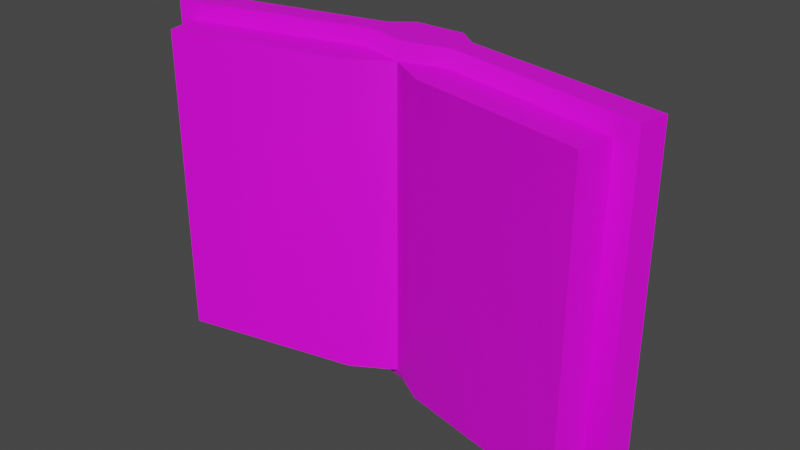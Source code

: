 # Source: book_open.blend  (saved by Blender 4.1.24; exported with 4.5.12 LTS)
import bpy
from mathutils import Matrix  # noqa: F401  (used for matrix-valued properties, if any)

bpy.ops.wm.read_factory_settings(use_empty=True)
scene = bpy.context.scene
scene.name = 'Scene'

# ---- images (referenced by path relative to the original .blend; pixels are not part of the script)
import os
ASSET_DIR = os.environ.get("B2B_ASSET_DIR", "")  # directory of the original .blend (textures are referenced by path, not embedded)
HERE = os.path.dirname(os.path.abspath(__file__))  # packed textures are extracted next to this script under _unpacked/

def load_image(name, relpath, width, height, colorspace="sRGB"):
    """Load a texture the original file referenced (path relative to the .blend, or extracted next to this script)."""
    p = next((c for c in (os.path.join(HERE, relpath), os.path.join(ASSET_DIR, relpath)) if relpath and os.path.exists(c)), "")
    if p:
        img = bpy.data.images.load(p, check_existing=True)
        img.name = name
    else:  # same state as the original file: an image datablock whose file is absent (Cycles renders it pink)
        img = bpy.data.images.new(name, width, height)
        img.source = "FILE"
        img.filepath = "//" + (relpath or name)
    img.colorspace_settings.name = colorspace
    return img
img_mage_texture_png = load_image('mage_texture.png', 'mage_texture.png', 1024, 1024, 'sRGB')

# ---- materials (node trees are filled in below, after node groups)
mat_mage = bpy.data.materials.new('mage')
mat_mage.alpha_threshold = 0.0
mat_mage.use_transparent_shadow = False
mat_mage.line_color = (0.0, 0.0, 0.0, 1.0)

# ---- node groups
ng_auto_smooth = bpy.data.node_groups.new('Auto Smooth', 'GeometryNodeTree')
_s = ng_auto_smooth.interface.new_socket(name='Geometry', in_out='OUTPUT', socket_type='NodeSocketGeometry')
_s = ng_auto_smooth.interface.new_socket(name='Geometry', in_out='INPUT', socket_type='NodeSocketGeometry')
_s = ng_auto_smooth.interface.new_socket(name='Angle', in_out='INPUT', socket_type='NodeSocketFloat')
_s.subtype = 'ANGLE'
_s.min_value = 0.0
_s.max_value = 3.142
ng_auto_smooth.is_modifier = True
_N = ng_auto_smooth.nodes; _L = ng_auto_smooth.links
n0 = _N.new('NodeGroupOutput'); n0.name = 'Group Output'; n0.location = (480, -100)
n1 = _N.new('NodeGroupInput'); n1.name = 'Group Input'; n1.location = (-420, -300)
n2 = _N.new('NodeGroupInput'); n2.name = 'Group Input.001'; n2.location = (-60, -100)
n3 = _N.new('GeometryNodeSetShadeSmooth'); n3.name = 'Set Shade Smooth'; n3.location = (120, -100)
n3.domain = 'EDGE'
n4 = _N.new('GeometryNodeSetShadeSmooth'); n4.name = 'Set Shade Smooth.001'; n4.location = (300, -100)
n5 = _N.new('GeometryNodeInputMeshEdgeAngle'); n5.name = 'Edge Angle'; n5.location = (-420, -220)
n6 = _N.new('GeometryNodeInputEdgeSmooth'); n6.name = 'Is Edge Smooth'; n6.location = (-60, -160)
n7 = _N.new('GeometryNodeInputShadeSmooth'); n7.name = 'Is Face Smooth'; n7.location = (-240, -340)
n8 = _N.new('FunctionNodeBooleanMath'); n8.name = 'Boolean Math'; n8.location = (-60, -220)
n9 = _N.new('FunctionNodeCompare'); n9.name = 'Compare'; n9.location = (-240, -180)
n9.operation = 'LESS_EQUAL'
_L.new(n5.outputs[0], n9.inputs[0])
_L.new(n4.outputs[0], n0.inputs[0])
_L.new(n1.outputs[1], n9.inputs[1])
_L.new(n9.outputs[0], n8.inputs[0])
_L.new(n7.outputs[0], n8.inputs[1])
_L.new(n2.outputs[0], n3.inputs[0])
_L.new(n6.outputs[0], n3.inputs[1])
_L.new(n3.outputs[0], n4.inputs[0])
_L.new(n8.outputs[0], n3.inputs[2])
n0.is_active_output = True

# ---- material node trees
mat_mage.use_nodes = True; mat_mage.node_tree.nodes.clear()
_N = mat_mage.node_tree.nodes; _L = mat_mage.node_tree.links
n0 = _N.new('ShaderNodeOutputMaterial'); n0.name = 'Material Output'; n0.location = (300, 300)
n1 = _N.new('ShaderNodeTexImage'); n1.name = 'Image Texture'; n1.location = (-431, 264)
n1.image = img_mage_texture_png
n2 = _N.new('ShaderNodeBsdfPrincipled'); n2.name = 'Principled BSDF'; n2.location = (-60, 160)
n2.width = 241
n2.distribution = 'GGX'
n2.subsurface_method = 'BURLEY'
n2.inputs[3].default_value = 1.45
n2.inputs[27].default_value = (0.0, 0.0, 0.0, 1.0)
n2.inputs[28].default_value = 1.0
_L.new(n1.outputs[0], n2.inputs[0])
_L.new(n2.outputs[0], n0.inputs[0])
n0.is_active_output = True

# ---- world
world_world = bpy.data.worlds.new('World'); scene.world = world_world
world_world.use_nodes = True; world_world.node_tree.nodes.clear()
_N = world_world.node_tree.nodes; _L = world_world.node_tree.links
n0 = _N.new('ShaderNodeOutputWorld'); n0.name = 'World Output'; n0.location = (300, 300)
n1 = _N.new('ShaderNodeBackground'); n1.name = 'Background'; n1.location = (10, 300)
n1.inputs[0].default_value = (0.05088, 0.05088, 0.05088, 1.0)
_L.new(n1.outputs[0], n0.inputs[0])
n0.is_active_output = True
world_world.color = (0.05088, 0.05088, 0.05088)
world_world.use_sun_shadow = False
world_world.sun_shadow_jitter_overblur = 0.0

# ---- meshes
me_spellbook_open = bpy.data.meshes.new('spellbook_open')
me_spellbook_open.from_pydata([(0.07382, 0.001252, -0.2844), (0.07382, 0.001252, 0.2844), (0.4041, -0.07527, -0.2844), (0.4041, -0.07527, 0.2844), (0.4141, -0.03037, -0.2844), (0.4141, -0.03037, 0.2844), (0.3719, -0.07839, 0.2587), (0.3719, -0.07839, -0.2588), (0.07488, -0.008652, -0.2588), (0.07488, -0.008652, 0.2587), (0.07618, 0.04062, -0.2844), (0.07618, 0.04062, 0.2844), (0.07618, 0.04062, 0.1819), (0.07618, 0.04062, -0.1819), (0.2591, 0.004089, -0.07086), (0.2591, 0.004089, -0.1819), (0.07618, 0.04062, 0.07109), (0.1301, 0.05096, 0.143), (0.1301, 0.05096, 0.11), (0.1823, 0.03935, 0.11), (0.1823, 0.03935, 0.143), (0.2589, 0.004135, 0.07109), (0.2589, 0.004135, 0.1819), (0.2527, 0.03303, 0.08098), (0.2527, 0.03303, 0.172), (0.09029, 0.05537, 0.172), (0.09029, 0.05537, 0.08098), (0.1991, 0.03561, 0.08098), (0.1991, 0.03561, 0.172), (0.1562, 0.04515, 0.09583), (0.1562, 0.04515, 0.1571), (0.1588, 0.05687, 0.1265), (0.1592, 0.05857, 0.1015), (0.1385, 0.06318, 0.1132), (0.1385, 0.06318, 0.14), (0.1592, 0.05857, 0.1512), (0.1799, 0.05397, 0.14), (0.1799, 0.05397, 0.1132), (0.07618, 0.04062, -0.07108), (0.1301, 0.05096, -0.143), (0.1301, 0.05096, -0.11), (0.1823, 0.03935, -0.11), (0.1823, 0.03935, -0.143), (0.2527, 0.03303, -0.08098), (0.2527, 0.03303, -0.172), (0.09029, 0.05537, -0.172), (0.09029, 0.05537, -0.08098), (0.1991, 0.03561, -0.08098), (0.1991, 0.03561, -0.172), (0.1562, 0.04515, -0.09583), (0.1562, 0.04515, -0.1571), (0.1588, 0.05687, -0.1265), (0.1592, 0.05857, -0.1015), (0.1385, 0.06318, -0.1132), (0.1385, 0.06318, -0.14), (0.1592, 0.05857, -0.1512), (0.1799, 0.05397, -0.14), (0.1799, 0.05397, -0.1132), (0.0, -0.01547, 0.2844), (0.0, -0.02938, 0.2587), (0.0, -0.01547, -0.2844), (0.0, -0.02938, -0.2588), (0.05664, 0.08757, 0.08098), (0.05664, 0.08757, 0.172), (0.04266, 0.06754, -0.07108), (0.05664, 0.08757, -0.08098), (0.05664, 0.08757, -0.172), (0.04266, 0.06754, -0.2844), (0.04266, 0.06754, -0.1819), (0.04266, 0.06754, 0.07103), (0.04266, 0.06754, 0.2844), (0.04266, 0.06754, 0.1819), (0.3587, -0.1344, 0.2587), (0.3587, -0.1344, -0.2588), (0.0676, -0.07037, -0.2588), (0.0676, -0.07037, 0.2587), (-0.07382, 0.001252, -0.2844), (-0.07382, 0.001252, 0.2844), (-0.4041, -0.07527, -0.2844), (-0.4041, -0.07527, 0.2844), (-0.4141, -0.03037, -0.2844), (-0.4141, -0.03037, 0.2844), (-0.3719, -0.07839, 0.2587), (-0.3719, -0.07839, -0.2588), (-0.07488, -0.008652, -0.2588), (-0.07488, -0.008652, 0.2587), (-0.07618, 0.04062, -0.2844), (-0.07618, 0.04062, 0.2844), (-0.07618, 0.04062, 0.1819), (-0.07618, 0.04062, -0.1819), (-0.2591, 0.004089, -0.07086), (-0.2591, 0.004089, -0.1819), (-0.07618, 0.04062, 0.07109), (-0.1301, 0.05096, 0.143), (-0.1301, 0.05096, 0.11), (-0.1823, 0.03935, 0.11), (-0.1823, 0.03935, 0.143), (-0.2589, 0.004135, 0.07109), (-0.2589, 0.004135, 0.1819), (-0.2527, 0.03303, 0.08098), (-0.2527, 0.03303, 0.172), (-0.09029, 0.05537, 0.172), (-0.09029, 0.05537, 0.08098), (-0.1991, 0.03561, 0.08098), (-0.1991, 0.03561, 0.172), (-0.1562, 0.04515, 0.09583), (-0.1562, 0.04515, 0.1571), (-0.1588, 0.05687, 0.1265), (-0.1592, 0.05857, 0.1015), (-0.1385, 0.06318, 0.1132), (-0.1385, 0.06318, 0.14), (-0.1592, 0.05857, 0.1512), (-0.1799, 0.05397, 0.14), (-0.1799, 0.05397, 0.1132), (-0.07618, 0.04062, -0.07108), (-0.1301, 0.05096, -0.143), (-0.1301, 0.05096, -0.11), (-0.1823, 0.03935, -0.11), (-0.1823, 0.03935, -0.143), (-0.2527, 0.03303, -0.08098), (-0.2527, 0.03303, -0.172), (-0.09029, 0.05537, -0.172), (-0.09029, 0.05537, -0.08098), (-0.1991, 0.03561, -0.08098), (-0.1991, 0.03561, -0.172), (-0.1562, 0.04515, -0.09583), (-0.1562, 0.04515, -0.1571), (-0.1588, 0.05687, -0.1265), (-0.1592, 0.05857, -0.1015), (-0.1385, 0.06318, -0.1132), (-0.1385, 0.06318, -0.14), (-0.1592, 0.05857, -0.1512), (-0.1799, 0.05397, -0.14), (-0.1799, 0.05397, -0.1132), (-0.05664, 0.08757, 0.08098), (-0.05664, 0.08757, 0.172), (-0.04266, 0.06754, -0.07108), (-0.05664, 0.08757, -0.08098), (-0.05664, 0.08757, -0.172), (-0.04266, 0.06754, -0.2844), (-0.04266, 0.06754, -0.1819), (-0.04266, 0.06754, 0.07103), (-0.04266, 0.06754, 0.2844), (-0.04266, 0.06754, 0.1819), (-0.3587, -0.1344, 0.2587), (-0.3587, -0.1344, -0.2588), (-0.0676, -0.07037, -0.2588), (-0.0676, -0.07037, 0.2587)], [], [(11, 5, 22), (0, 2, 7, 8), (1, 3, 5, 11), (71, 70, 11, 12), (2, 3, 6, 7), (38, 16, 21, 14), (5, 4, 14, 21), (2, 4, 5, 3), (67, 68, 13, 10), (64, 69, 16, 38), (62, 63, 25, 26), (18, 29, 26), (63, 135, 143, 71), (71, 12, 25, 63), (12, 28, 25), (14, 43, 47), (27, 28, 24, 23), (22, 21, 23, 24), (22, 24, 28), (17, 18, 26, 25), (29, 19, 27), (30, 17, 25), (19, 20, 28, 27), (29, 27, 26), (30, 25, 28), (20, 30, 28), (34, 33, 18, 17), (31, 36, 37), (31, 34, 35), (31, 35, 36), (31, 37, 32), (37, 36, 20, 19), (32, 37, 19, 29), (31, 33, 34), (36, 35, 30, 20), (35, 34, 17, 30), (31, 32, 33), (33, 32, 29, 18), (65, 46, 45, 66), (40, 46, 49), (68, 140, 138, 66), (68, 66, 45, 13), (48, 44, 15), (47, 43, 44, 48), (15, 44, 43, 14), (39, 45, 46, 40), (49, 47, 41), (50, 45, 39), (41, 47, 48, 42), (49, 46, 47), (50, 48, 45), (42, 48, 50), (54, 39, 40, 53), (51, 57, 56), (51, 55, 54), (51, 56, 55), (51, 52, 57), (57, 41, 42, 56), (52, 49, 41, 57), (51, 54, 53), (56, 42, 50, 55), (55, 50, 39, 54), (51, 53, 52), (53, 40, 49, 52), (27, 23, 21), (12, 22, 28), (46, 38, 47), (38, 14, 47), (45, 48, 13), (13, 48, 15), (26, 27, 16), (16, 27, 21), (3, 1, 9, 6), (10, 13, 15), (12, 11, 22), (4, 10, 15), (58, 59, 9, 1), (22, 5, 21), (15, 14, 4), (8, 61, 60, 0), (38, 46, 65, 64), (60, 76, 0), (64, 136, 141, 69), (136, 64, 65, 137), (1, 11, 87, 77), (16, 69, 62, 26), (66, 138, 137, 65), (67, 139, 140, 68), (141, 134, 62, 69), (62, 134, 135, 63), (76, 86, 10, 0), (2, 0, 10, 4), (9, 75, 72, 6), (6, 72, 73, 7), (74, 75, 59, 61), (73, 72, 75, 74), (8, 74, 61), (59, 75, 9), (8, 7, 73, 74), (87, 98, 81), (76, 84, 83, 78), (77, 87, 81, 79), (143, 88, 87, 142), (78, 83, 82, 79), (114, 90, 97, 92), (81, 97, 90, 80), (78, 79, 81, 80), (139, 86, 89, 140), (136, 114, 92, 141), (134, 102, 101, 135), (94, 102, 105), (143, 135, 101, 88), (88, 101, 104), (90, 123, 119), (103, 99, 100, 104), (98, 100, 99, 97), (98, 104, 100), (93, 101, 102, 94), (105, 103, 95), (106, 101, 93), (95, 103, 104, 96), (105, 102, 103), (106, 104, 101), (96, 104, 106), (110, 93, 94, 109), (107, 113, 112), (107, 111, 110), (107, 112, 111), (107, 108, 113), (113, 95, 96, 112), (108, 105, 95, 113), (107, 110, 109), (112, 96, 106, 111), (111, 106, 93, 110), (107, 109, 108), (109, 94, 105, 108), (137, 138, 121, 122), (116, 125, 122), (140, 89, 121, 138), (124, 91, 120), (123, 124, 120, 119), (91, 90, 119, 120), (115, 116, 122, 121), (125, 117, 123), (126, 115, 121), (117, 118, 124, 123), (125, 123, 122), (126, 121, 124), (118, 126, 124), (130, 129, 116, 115), (127, 132, 133), (127, 130, 131), (127, 131, 132), (127, 133, 128), (133, 132, 118, 117), (128, 133, 117, 125), (127, 129, 130), (132, 131, 126, 118), (131, 130, 115, 126), (127, 128, 129), (129, 128, 125, 116), (103, 97, 99), (88, 104, 98), (122, 123, 114), (114, 123, 90), (121, 89, 124), (89, 91, 124), (102, 92, 103), (92, 97, 103), (79, 82, 85, 77), (86, 91, 89), (88, 98, 87), (80, 91, 86), (58, 77, 85, 59), (98, 97, 81), (91, 80, 90), (84, 76, 60, 61), (114, 136, 137, 122), (92, 102, 134, 141), (78, 80, 86, 76), (85, 82, 144, 147), (82, 83, 145, 144), (146, 61, 59, 147), (145, 146, 147, 144), (84, 61, 146), (59, 85, 147), (84, 146, 145, 83), (71, 143, 142, 70), (86, 139, 67, 10), (11, 70, 142, 87), (58, 1, 77)])
me_spellbook_open.polygons.foreach_set('use_smooth', [True] * 191)
_k = set([(0, 2), (0, 60), (1, 3), (1, 58), (2, 3), (6, 7), (6, 9), (7, 8), (8, 61), (9, 59), (12, 22), (12, 71), (13, 15), (13, 68), (14, 15), (14, 38), (16, 21), (16, 69), (21, 22), (23, 24), (23, 27), (24, 28), (25, 26), (25, 28), (25, 63), (26, 27), (26, 62), (38, 64), (43, 44), (43, 47), (44, 48), (45, 46), (45, 48), (45, 66), (46, 47), (46, 65), (58, 77), (59, 75), (59, 85), (59, 147), (60, 76), (61, 74), (61, 84), (61, 146), (62, 63), (62, 134), (63, 135), (64, 136), (65, 66), (65, 137), (66, 138), (68, 140), (69, 141), (71, 143), (72, 73), (72, 75), (73, 74), (76, 78), (77, 79), (78, 79), (82, 83), (82, 85), (83, 84), (88, 98), (88, 143), (89, 91), (89, 140), (90, 91), (90, 114), (92, 97), (92, 141), (97, 98), (99, 100), (99, 103), (100, 104), (101, 102), (101, 104), (101, 135), (102, 103), (102, 134), (114, 136), (119, 120), (119, 123), (120, 124), (121, 122), (121, 124), (121, 138), (122, 123), (122, 137), (134, 135), (137, 138), (144, 145), (144, 147), (145, 146)])
me_spellbook_open.attributes.new('sharp_edge', 'BOOLEAN', 'EDGE').data.foreach_set('value', [ (min(e.vertices), max(e.vertices)) in _k for e in me_spellbook_open.edges])
_uv = me_spellbook_open.uv_layers.new(name='UVMap')
_uv.uv.foreach_set('vector', [0.1661, 0.4396, 0.1661, 0.4396, 0.1661, 0.4165, 0.1617, 0.2669, 0.1617, 0.2669, 0.1617, 0.2694, 0.1617, 0.2718, 0.1617, 0.4767, 0.1617, 0.4767, 0.1661, 0.4767, 0.1661, 0.4767, 0.1661, 0.4165, 0.1661, 0.4396, 0.1661, 0.421, 0.1661, 0.398, 0.1617, 0.2983, 0.1617, 0.3959, 0.1617, 0.3934, 0.1617, 0.3009, 0.1661, 0.3704, 0.1661, 0.3935, 0.1661, 0.3935, 0.1661, 0.3704, 0.1661, 0.4396, 0.1661, 0.3254, 0.1661, 0.3704, 0.1661, 0.3935, 0.1617, 0.3243, 0.1661, 0.3254, 0.1661, 0.4396, 0.1617, 0.4396, 0.1661, 0.3243, 0.1661, 0.3473, 0.1661, 0.3288, 0.1661, 0.3057, 0.1661, 0.3704, 0.1661, 0.3935, 0.1661, 0.3749, 0.1661, 0.3518, 0.6837, 0.5734, 0.6837, 0.6473, 0.6879, 0.6473, 0.6879, 0.5734, 0.6928, 0.5969, 0.6961, 0.5854, 0.6879, 0.5734, 0.6837, 0.6785, 0.6696, 0.6785, 0.6713, 0.6866, 0.6819, 0.6866, 0.6819, 0.6866, 0.6861, 0.6866, 0.6879, 0.6785, 0.6837, 0.6785, 0.6861, 0.6866, 0.7014, 0.6785, 0.6879, 0.6785, 0.709, 0.6864, 0.7082, 0.6782, 0.7015, 0.6782, 0.7014, 0.5734, 0.7014, 0.6473, 0.7081, 0.6473, 0.7081, 0.5734, 0.7089, 0.6553, 0.7089, 0.5654, 0.7081, 0.5734, 0.7081, 0.6473, 0.7089, 0.6866, 0.7081, 0.6785, 0.7014, 0.6785, 0.6928, 0.6237, 0.6928, 0.5969, 0.6879, 0.5734, 0.6879, 0.6473, 0.6961, 0.5854, 0.6993, 0.5969, 0.7014, 0.5734, 0.6961, 0.6352, 0.6928, 0.6237, 0.6879, 0.6473, 0.6993, 0.5969, 0.6993, 0.6237, 0.7014, 0.6473, 0.7014, 0.5734, 0.6961, 0.5854, 0.7014, 0.5734, 0.6879, 0.5734, 0.6961, 0.6352, 0.6879, 0.6473, 0.7014, 0.6473, 0.6993, 0.6237, 0.6961, 0.6352, 0.7014, 0.6473, 0.4614, 0.6312, 0.4614, 0.5933, 0.4661, 0.544, 0.4661, 0.5985, 0.4285, 0.5974, 0.3957, 0.5867, 0.3957, 0.6247, 0.4285, 0.5974, 0.4614, 0.5867, 0.4285, 0.5753, 0.4285, 0.5974, 0.4285, 0.5753, 0.3957, 0.5867, 0.4285, 0.5974, 0.3957, 0.6247, 0.4285, 0.6389, 0.3957, 0.5933, 0.3957, 0.6312, 0.3909, 0.5985, 0.3909, 0.544, 0.4285, 0.5837, 0.3957, 0.5933, 0.3909, 0.544, 0.4285, 0.5304, 0.4285, 0.5974, 0.4614, 0.6247, 0.4614, 0.5867, 0.3957, 0.6312, 0.4285, 0.6426, 0.4285, 0.6116, 0.3909, 0.5985, 0.4285, 0.6426, 0.4614, 0.6312, 0.4661, 0.5985, 0.4285, 0.6116, 0.4285, 0.5974, 0.4285, 0.6389, 0.4614, 0.6247, 0.4614, 0.5933, 0.4285, 0.5837, 0.4285, 0.5304, 0.4661, 0.544, 0.6838, 0.6469, 0.688, 0.6469, 0.688, 0.573, 0.6838, 0.573, 0.6929, 0.6234, 0.688, 0.6469, 0.6962, 0.6349, 0.682, 0.5338, 0.6714, 0.5338, 0.6697, 0.5418, 0.6838, 0.5418, 0.682, 0.5338, 0.6838, 0.5418, 0.688, 0.5418, 0.6862, 0.5337, 0.7015, 0.5418, 0.7082, 0.5418, 0.709, 0.5337, 0.7015, 0.6469, 0.7082, 0.6469, 0.7082, 0.573, 0.7015, 0.573, 0.709, 0.565, 0.7082, 0.573, 0.7082, 0.6469, 0.709, 0.6551, 0.6929, 0.5966, 0.688, 0.573, 0.688, 0.6469, 0.6929, 0.6234, 0.6962, 0.6349, 0.7015, 0.6469, 0.6994, 0.6234, 0.6962, 0.5851, 0.688, 0.573, 0.6929, 0.5966, 0.6994, 0.6234, 0.7015, 0.6469, 0.7015, 0.573, 0.6994, 0.5966, 0.6962, 0.6349, 0.688, 0.6469, 0.7015, 0.6469, 0.6962, 0.5851, 0.7015, 0.573, 0.688, 0.573, 0.6994, 0.5966, 0.7015, 0.573, 0.6962, 0.5851, 0.4614, 0.6312, 0.4661, 0.5985, 0.4661, 0.544, 0.4614, 0.5933, 0.4285, 0.5974, 0.3957, 0.6247, 0.3957, 0.5867, 0.4285, 0.5974, 0.4285, 0.5753, 0.4614, 0.5867, 0.4285, 0.5974, 0.3957, 0.5867, 0.4285, 0.5753, 0.4285, 0.5974, 0.4285, 0.6389, 0.3957, 0.6247, 0.3957, 0.5933, 0.3909, 0.544, 0.3909, 0.5985, 0.3957, 0.6312, 0.4285, 0.5837, 0.4285, 0.5304, 0.3909, 0.544, 0.3957, 0.5933, 0.4285, 0.5974, 0.4614, 0.5867, 0.4614, 0.6247, 0.3957, 0.6312, 0.3909, 0.5985, 0.4285, 0.6116, 0.4285, 0.6426, 0.4285, 0.6426, 0.4285, 0.6116, 0.4661, 0.5985, 0.4614, 0.6312, 0.4285, 0.5974, 0.4614, 0.6247, 0.4285, 0.6389, 0.4614, 0.5933, 0.4661, 0.544, 0.4285, 0.5304, 0.4285, 0.5837, 0.7014, 0.5421, 0.7081, 0.5421, 0.7089, 0.5341, 0.6861, 0.6866, 0.7089, 0.6866, 0.7014, 0.6785, 0.688, 0.6782, 0.6862, 0.6862, 0.7015, 0.6782, 0.6862, 0.6862, 0.709, 0.6864, 0.7015, 0.6782, 0.688, 0.5418, 0.7015, 0.5418, 0.6862, 0.5337, 0.6862, 0.5337, 0.7015, 0.5418, 0.709, 0.5337, 0.6879, 0.5421, 0.7014, 0.5421, 0.6861, 0.5341, 0.6861, 0.5341, 0.7014, 0.5421, 0.7089, 0.5341, 0.1617, 0.4274, 0.1617, 0.4274, 0.1617, 0.4224, 0.1617, 0.4248, 0.1661, 0.3243, 0.1661, 0.3473, 0.1661, 0.3473, 0.1661, 0.4165, 0.1661, 0.4396, 0.1661, 0.4165, 0.1661, 0.3243, 0.1661, 0.3243, 0.1661, 0.3473, 0.1617, 0.4274, 0.1617, 0.4218, 0.1617, 0.4218, 0.1617, 0.4274, 0.1661, 0.4165, 0.1661, 0.4396, 0.1661, 0.3935, 0.1661, 0.3473, 0.1661, 0.3704, 0.1661, 0.3243, 0.1617, 0.2725, 0.1617, 0.2725, 0.1617, 0.2669, 0.1617, 0.2669, 0.6862, 0.6862, 0.688, 0.6782, 0.6838, 0.6782, 0.682, 0.6862, 0.1661, 0.2871, 0.1617, 0.2871, 0.1617, 0.2871, 0.1661, 0.3704, 0.1661, 0.3704, 0.1661, 0.3935, 0.1661, 0.3935, 0.6714, 0.6862, 0.682, 0.6862, 0.6838, 0.6782, 0.6697, 0.6782, 0.1617, 0.4767, 0.1661, 0.4767, 0.1661, 0.4767, 0.1617, 0.4767, 0.6861, 0.5341, 0.6819, 0.5341, 0.6837, 0.5421, 0.6879, 0.5421, 0.6838, 0.573, 0.6697, 0.573, 0.6697, 0.6469, 0.6838, 0.6469, 0.1661, 0.3243, 0.1661, 0.3243, 0.1661, 0.3473, 0.1661, 0.3473, 0.6713, 0.5341, 0.6696, 0.5421, 0.6837, 0.5421, 0.6819, 0.5341, 0.6837, 0.5734, 0.6696, 0.5734, 0.6696, 0.6473, 0.6837, 0.6473, 0.1617, 0.2871, 0.1661, 0.2871, 0.1661, 0.2871, 0.1617, 0.2871, 0.1617, 0.2871, 0.1617, 0.2871, 0.1661, 0.2871, 0.1661, 0.2871, 0.06747, 0.458, 0.06693, 0.458, 0.08852, 0.458, 0.0895, 0.458, 0.0895, 0.3955, 0.08852, 0.3955, 0.08852, 0.2858, 0.0895, 0.2858, 0.06693, 0.3171, 0.06693, 0.4267, 0.06192, 0.3955, 0.06192, 0.2858, 0.08852, 0.3171, 0.08852, 0.4267, 0.06693, 0.4267, 0.06693, 0.3171, 0.06747, 0.2858, 0.06693, 0.2858, 0.06192, 0.2858, 0.06192, 0.458, 0.06693, 0.458, 0.06747, 0.458, 0.06747, 0.2858, 0.0895, 0.2858, 0.08852, 0.2858, 0.06693, 0.2858, 0.1661, 0.4396, 0.1661, 0.4165, 0.1661, 0.4396, 0.1617, 0.2669, 0.1617, 0.2718, 0.1617, 0.2694, 0.1617, 0.2669, 0.1617, 0.4767, 0.1661, 0.4767, 0.1661, 0.4767, 0.1617, 0.4767, 0.1661, 0.4165, 0.1661, 0.398, 0.1661, 0.421, 0.1661, 0.4396, 0.1617, 0.2983, 0.1617, 0.3009, 0.1617, 0.3934, 0.1617, 0.3959, 0.1661, 0.3704, 0.1661, 0.3704, 0.1661, 0.3935, 0.1661, 0.3935, 0.1661, 0.4396, 0.1661, 0.3935, 0.1661, 0.3704, 0.1661, 0.3254, 0.1617, 0.3243, 0.1617, 0.4396, 0.1661, 0.4396, 0.1661, 0.3254, 0.1661, 0.3243, 0.1661, 0.3057, 0.1661, 0.3288, 0.1661, 0.3473, 0.1661, 0.3704, 0.1661, 0.3518, 0.1661, 0.3749, 0.1661, 0.3935, 0.6696, 0.5734, 0.6654, 0.5734, 0.6654, 0.6473, 0.6696, 0.6473, 0.6604, 0.5969, 0.6654, 0.5734, 0.6571, 0.5854, 0.6713, 0.6866, 0.6696, 0.6785, 0.6654, 0.6785, 0.6671, 0.6866, 0.6671, 0.6866, 0.6654, 0.6785, 0.6518, 0.6785, 0.6444, 0.6864, 0.6519, 0.6782, 0.6452, 0.6782, 0.6518, 0.5734, 0.6451, 0.5734, 0.6451, 0.6473, 0.6518, 0.6473, 0.6443, 0.6553, 0.6451, 0.6473, 0.6451, 0.5734, 0.6443, 0.5654, 0.6443, 0.6866, 0.6518, 0.6785, 0.6451, 0.6785, 0.6604, 0.6237, 0.6654, 0.6473, 0.6654, 0.5734, 0.6604, 0.5969, 0.6571, 0.5854, 0.6518, 0.5734, 0.6539, 0.5969, 0.6571, 0.6352, 0.6654, 0.6473, 0.6604, 0.6237, 0.6539, 0.5969, 0.6518, 0.5734, 0.6518, 0.6473, 0.6539, 0.6237, 0.6571, 0.5854, 0.6654, 0.5734, 0.6518, 0.5734, 0.6571, 0.6352, 0.6518, 0.6473, 0.6654, 0.6473, 0.6539, 0.6237, 0.6518, 0.6473, 0.6571, 0.6352, 0.4614, 0.6312, 0.4661, 0.5985, 0.4661, 0.544, 0.4614, 0.5933, 0.4285, 0.5974, 0.3957, 0.6247, 0.3957, 0.5867, 0.4285, 0.5974, 0.4285, 0.5753, 0.4614, 0.5867, 0.4285, 0.5974, 0.3957, 0.5867, 0.4285, 0.5753, 0.4285, 0.5974, 0.4285, 0.6389, 0.3957, 0.6247, 0.3957, 0.5933, 0.3909, 0.544, 0.3909, 0.5985, 0.3957, 0.6312, 0.4285, 0.5837, 0.4285, 0.5304, 0.3909, 0.544, 0.3957, 0.5933, 0.4285, 0.5974, 0.4614, 0.5867, 0.4614, 0.6247, 0.3957, 0.6312, 0.3909, 0.5985, 0.4285, 0.6116, 0.4285, 0.6426, 0.4285, 0.6426, 0.4285, 0.6116, 0.4661, 0.5985, 0.4614, 0.6312, 0.4285, 0.5974, 0.4614, 0.6247, 0.4285, 0.6389, 0.4614, 0.5933, 0.4661, 0.544, 0.4285, 0.5304, 0.4285, 0.5837, 0.6697, 0.6469, 0.6697, 0.573, 0.6655, 0.573, 0.6655, 0.6469, 0.6605, 0.6234, 0.6572, 0.6349, 0.6655, 0.6469, 0.6714, 0.5338, 0.6672, 0.5337, 0.6655, 0.5418, 0.6697, 0.5418, 0.6519, 0.5418, 0.6444, 0.5337, 0.6452, 0.5418, 0.6519, 0.6469, 0.6519, 0.573, 0.6452, 0.573, 0.6452, 0.6469, 0.6444, 0.565, 0.6444, 0.6551, 0.6452, 0.6469, 0.6452, 0.573, 0.6605, 0.5966, 0.6605, 0.6234, 0.6655, 0.6469, 0.6655, 0.573, 0.6572, 0.6349, 0.654, 0.6234, 0.6519, 0.6469, 0.6572, 0.5851, 0.6605, 0.5966, 0.6655, 0.573, 0.654, 0.6234, 0.654, 0.5966, 0.6519, 0.573, 0.6519, 0.6469, 0.6572, 0.6349, 0.6519, 0.6469, 0.6655, 0.6469, 0.6572, 0.5851, 0.6655, 0.573, 0.6519, 0.573, 0.654, 0.5966, 0.6572, 0.5851, 0.6519, 0.573, 0.4614, 0.6312, 0.4614, 0.5933, 0.4661, 0.544, 0.4661, 0.5985, 0.4285, 0.5974, 0.3957, 0.5867, 0.3957, 0.6247, 0.4285, 0.5974, 0.4614, 0.5867, 0.4285, 0.5753, 0.4285, 0.5974, 0.4285, 0.5753, 0.3957, 0.5867, 0.4285, 0.5974, 0.3957, 0.6247, 0.4285, 0.6389, 0.3957, 0.5933, 0.3957, 0.6312, 0.3909, 0.5985, 0.3909, 0.544, 0.4285, 0.5837, 0.3957, 0.5933, 0.3909, 0.544, 0.4285, 0.5304, 0.4285, 0.5974, 0.4614, 0.6247, 0.4614, 0.5867, 0.3957, 0.6312, 0.4285, 0.6426, 0.4285, 0.6116, 0.3909, 0.5985, 0.4285, 0.6426, 0.4614, 0.6312, 0.4661, 0.5985, 0.4285, 0.6116, 0.4285, 0.5974, 0.4285, 0.6389, 0.4614, 0.6247, 0.4614, 0.5933, 0.4285, 0.5837, 0.4285, 0.5304, 0.4661, 0.544, 0.6518, 0.5421, 0.6443, 0.5341, 0.6451, 0.5421, 0.6671, 0.6866, 0.6518, 0.6785, 0.6443, 0.6866, 0.6655, 0.6782, 0.6519, 0.6782, 0.6672, 0.6862, 0.6672, 0.6862, 0.6519, 0.6782, 0.6444, 0.6864, 0.6655, 0.5418, 0.6672, 0.5337, 0.6519, 0.5418, 0.6672, 0.5337, 0.6444, 0.5337, 0.6519, 0.5418, 0.6654, 0.5421, 0.6671, 0.5341, 0.6518, 0.5421, 0.6671, 0.5341, 0.6443, 0.5341, 0.6518, 0.5421, 0.1617, 0.4274, 0.1617, 0.4248, 0.1617, 0.4224, 0.1617, 0.4274, 0.1661, 0.3243, 0.1661, 0.3473, 0.1661, 0.3473, 0.1661, 0.4165, 0.1661, 0.4165, 0.1661, 0.4396, 0.1661, 0.3243, 0.1661, 0.3473, 0.1661, 0.3243, 0.1617, 0.4274, 0.1617, 0.4274, 0.1617, 0.4218, 0.1617, 0.4218, 0.1661, 0.4165, 0.1661, 0.3935, 0.1661, 0.4396, 0.1661, 0.3473, 0.1661, 0.3243, 0.1661, 0.3704, 0.1617, 0.2725, 0.1617, 0.2669, 0.1617, 0.2669, 0.1617, 0.2725, 0.6672, 0.6862, 0.6714, 0.6862, 0.6697, 0.6782, 0.6655, 0.6782, 0.6671, 0.5341, 0.6654, 0.5421, 0.6696, 0.5421, 0.6713, 0.5341, 0.1617, 0.2871, 0.1661, 0.2871, 0.1661, 0.2871, 0.1617, 0.2871, 0.05637, 0.458, 0.03434, 0.458, 0.03532, 0.458, 0.0569, 0.458, 0.03434, 0.3955, 0.03434, 0.2858, 0.03532, 0.2858, 0.03532, 0.3955, 0.0569, 0.3171, 0.06192, 0.3171, 0.06192, 0.4267, 0.0569, 0.4267, 0.03532, 0.3171, 0.0569, 0.3171, 0.0569, 0.4267, 0.03532, 0.4267, 0.05637, 0.2858, 0.06192, 0.2858, 0.0569, 0.2858, 0.06192, 0.458, 0.05637, 0.458, 0.0569, 0.458, 0.05637, 0.2858, 0.0569, 0.2858, 0.03532, 0.2858, 0.03434, 0.2858, 0.1661, 0.4165, 0.1661, 0.4165, 0.1661, 0.4396, 0.1661, 0.4396, 0.1661, 0.2871, 0.1661, 0.2871, 0.1661, 0.2871, 0.1661, 0.2871, 0.1661, 0.4767, 0.1661, 0.4767, 0.1661, 0.4767, 0.1661, 0.4767, 0.1661, 0.4767, 0.1617, 0.4767, 0.1617, 0.4767])
me_spellbook_open.materials.append(mat_mage)
me_spellbook_open.use_remesh_fix_poles = True
me_spellbook_open.use_remesh_preserve_attributes = False
me_spellbook_open.update()

# ---- objects
ob_spellbook_open = bpy.data.objects.new('spellbook_open', me_spellbook_open)

# ---- transforms, parenting, visibility, modifiers, constraints
ob_spellbook_open.location = (0.0, 0.0, 0.0)
_m = ob_spellbook_open.modifiers.new('Auto Smooth', 'NODES')
_m.node_group = ng_auto_smooth
_gi = [s.identifier for s in ng_auto_smooth.interface.items_tree if s.item_type == 'SOCKET' and s.in_out == 'INPUT']
_m[_gi[1]] = 0.7679  # Angle

# ---- collection membership
scene.collection.objects.link(ob_spellbook_open)

# ---- scene / render settings (as saved in the file)
scene.frame_start = 1; scene.frame_end = 250; scene.frame_set(1)
scene.render.engine = 'BLENDER_EEVEE_NEXT'
scene.cycles.sampling_pattern = 'TABULATED_SOBOL'
scene.eevee.ray_tracing_options.trace_max_roughness = 0.0
scene.view_settings.view_transform = 'Filmic'
bpy.context.view_layer.update()

# ---- added for rendering (the .blend has no active camera and no usable light): camera, sun
cam_auto = bpy.data.cameras.new('AutoCamera')
cam_auto.lens = 50.0
cam_auto.sensor_width = 36.0
cam_auto.clip_end = 1000.0
ob_auto_camera = bpy.data.objects.new('AutoCamera', cam_auto)
scene.collection.objects.link(ob_auto_camera)
ob_auto_camera.location = (0.951998, -1.16579, 0.761585)
ob_auto_camera.rotation_euler = (1.09748, -7.21219e-08, 0.694738)
scene.camera = ob_auto_camera
light_auto_sun = bpy.data.lights.new('AutoSun', 'SUN')
light_auto_sun.energy = 3.0
light_auto_sun.angle = 0.0523599
ob_auto_sun = bpy.data.objects.new('AutoSun', light_auto_sun)
scene.collection.objects.link(ob_auto_sun)
ob_auto_sun.rotation_euler = (0.872665, 0.174533, 0.523599)
bpy.context.view_layer.update()
